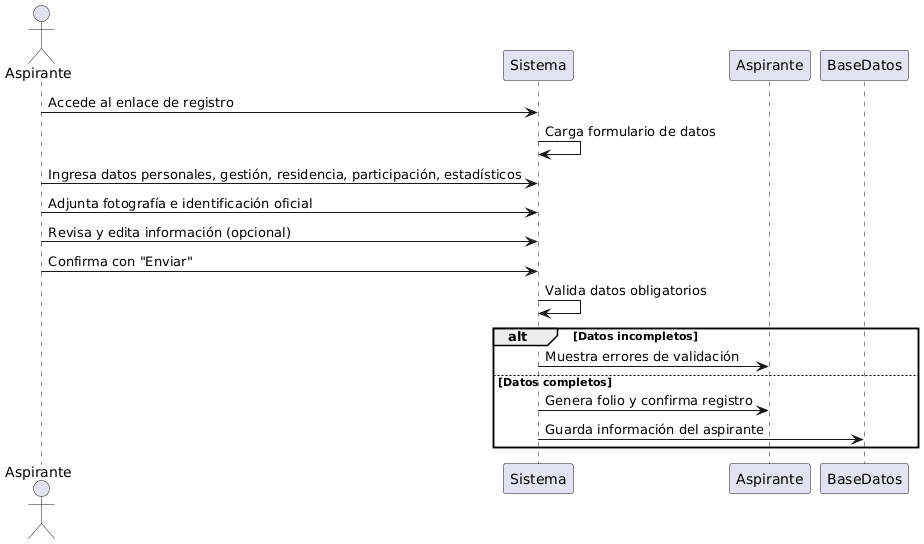

The diagram above was rendered by PlantUML. Its source (embedded in the PNG):
@startuml
actor Aspirante as aspirante

aspirante -> Sistema : Accede al enlace de registro
Sistema -> Sistema : Carga formulario de datos
aspirante -> Sistema : Ingresa datos personales, gestión, residencia, participación, estadísticos
aspirante -> Sistema : Adjunta fotografía e identificación oficial
aspirante -> Sistema : Revisa y edita información (opcional)
aspirante -> Sistema : Confirma con "Enviar"
Sistema -> Sistema : Valida datos obligatorios
alt Datos incompletos
    Sistema -> Aspirante : Muestra errores de validación
else Datos completos
    Sistema -> Aspirante : Genera folio y confirma registro
    Sistema -> BaseDatos : Guarda información del aspirante
end
@enduml